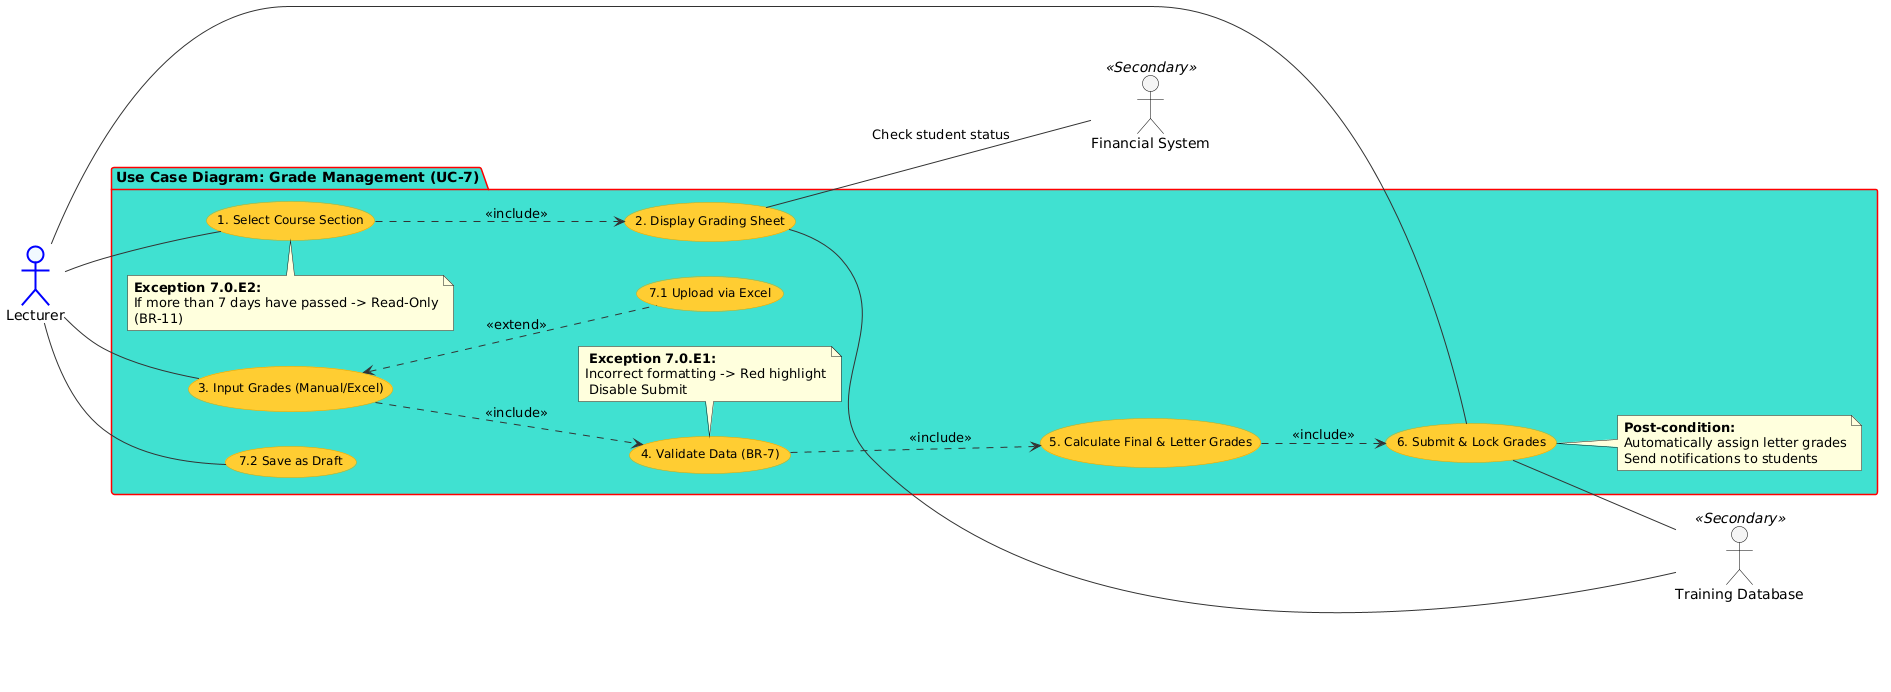

The diagram above was rendered by PlantUML. Its source (embedded in the PNG):
@startuml
' Cấu hình giao diện đặc trưng
skinparam backgroundColor white
skinparam usecase {
    BackgroundColor #FFCC33
    BorderColor #E0A800
    ArrowColor #333333
    FontSize 12
}
skinparam actor {
    BorderColor #333333
}
skinparam package {
    BackgroundColor #40E0D0
    BorderColor #FF0000
    FontSize 14
    FontStyle bold
}

left to right direction

' Định nghĩa Actors
actor "Lecturer" as teacher #AliceBlue;line:blue;line.bold
actor "Training Database" as db <<Secondary>> #WhiteSmoke;line:black
actor "Financial System" as fin <<Secondary>> #WhiteSmoke;line:black

package "Use Case Diagram: Grade Management (UC-7)" {
    
    ' Các bước chính trong Normal Flow
    usecase "1. Select Course Section" as UC_Select
    usecase "2. Display Grading Sheet" as UC_Display
    usecase "3. Input Grades (Manual/Excel)" as UC_Input
    usecase "4. Validate Data (BR-7)" as UC_Valid
    usecase "5. Calculate Final & Letter Grades" as UC_Calc
    usecase "6. Submit & Lock Grades" as UC_Submit
    
    ' Các luồng thay thế (Alternative Flows)
    usecase "7.1 Upload via Excel" as UC_Excel
    usecase "7.2 Save as Draft" as UC_Draft
    
    ' Kết nối Actor chính
    teacher -- UC_Select
    teacher -- UC_Input
    teacher -- UC_Draft
    teacher -- UC_Submit

    ' Mối quan hệ giữa các bước (Include)
    UC_Select ..> UC_Display : <<include>>
    UC_Input ..> UC_Valid : <<include>>
    UC_Valid ..> UC_Calc : <<include>>
    UC_Calc ..> UC_Submit : <<include>>
    
    ' Extend cho các tính năng phụ
    UC_Input <.. UC_Excel : <<extend>>
    
    ' Kết nối hệ thống phụ
    UC_Display -- db
    UC_Submit -- db
    UC_Display -- fin : "Check student status"

    ' Chú thích cho các Exceptions quan trọng
    note top of UC_Select
      **Exception 7.0.E2:**
      If more than 7 days have passed -> Read-Only
      (BR-11)
    end note

    note bottom of UC_Valid
      **Exception 7.0.E1:**
     Incorrect formatting -> Red highlight
      Disable Submit
    end note
    
    note right of UC_Submit
      **Post-condition:**
      Automatically assign letter grades
      Send notifications to students
    end note
}
@enduml